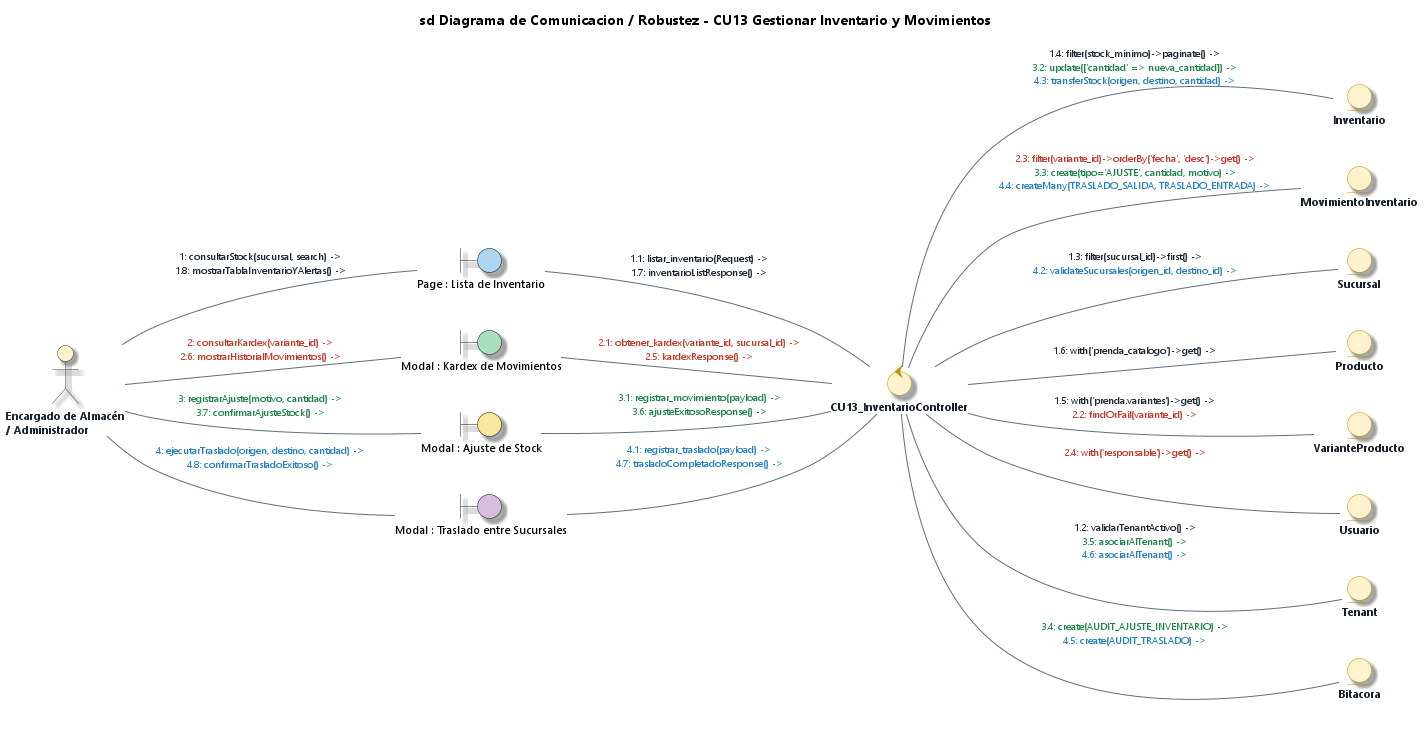

The diagram above was rendered by PlantUML. Its source (embedded in the PNG):
@startuml Diagrama_Robustez_CU13_Gestionar_Inventario_Movimientos_EA
' DIAGRAMA DE ROBUSTEZ Y COMUNICACIÓN (BCE) - CU13
' Caso de Uso: CU13 - Gestionar Inventario y Movimientos
' Estilo: Enterprise Architect 15 / 16 (Notación de Ivar Jacobson / ICONIX)
' Proyecto: ECOMMERCE_TIENDA (SaaS Multi-Tenant)

title **sd Diagrama de Comunicacion / Robustez - CU13 Gestionar Inventario y Movimientos**

left to right direction

' --- CONFIGURACIÓN DE ESTILO ENTERPRISE ARCHITECT ---
skinparam backgroundColor #FFFFFF
skinparam defaultFontName "Segoe UI"
skinparam defaultFontSize 11
skinparam shadowing true
skinparam roundcorner 12

skinparam actor {
    BackgroundColor #FFF2CC
    BorderColor #2C3E50
    FontColor #1A252F
    FontStyle bold
}

skinparam control {
    BackgroundColor #FFF2CC
    BorderColor #B7950B
    FontColor #17202A
    FontStyle bold
}

skinparam entity {
    BackgroundColor #FFF2CC
    BorderColor #B7950B
    FontColor #17202A
    FontStyle bold
}

skinparam arrow {
    Color #5D6D7E
    FontColor #1B2631
    FontSize 10
}

' 1. ACTOR
actor "Encargado de Almacén\n/ Administrador" as ActAlmacen

' 2. VISTAS REALES DEL FRONTEND (BOUNDARIES) - Colores distintos por cada vista
boundary "Page : Lista de Inventario" as B_InvList #AED6F1
boundary "Modal : Kardex de Movimientos" as B_Kardex #A9DFBF
boundary "Modal : Ajuste de Stock" as B_Ajuste #F9E79F
boundary "Modal : Traslado entre Sucursales" as B_Traslado #D7BDE2

' 3. CONTROLADOR REAL DEL BACKEND (CONTROL) - 1 Solo Controlador Físico
control "CU13_InventarioController" as C_Inv

' 4. ENTIDADES REALES UTILIZADAS (ENTITIES) - Coinciden 1-a-1 con el Controller
entity "Inventario" as E_Inv
entity "MovimientoInventario" as E_Mov
entity "Sucursal" as E_Suc
entity "Producto" as E_Prod
entity "VarianteProducto" as E_Variante
entity "Usuario" as E_User
entity "Tenant" as E_Tenant
entity "Bitacora" as E_Bitacora

' ==============================================================================
' COMUNICACIONES UNIFICADAS (1 LÍNEA ÚNICA POR ASOCIACIÓN)
' Mensajes ordenados secuencialmente y coloreados por flujo
' ==============================================================================

' --- 1. INTERACCIÓN ACTOR -> BOUNDARY ---
ActAlmacen -- B_InvList : <font color="#1B2631">1: consultarStock(sucursal, search) -></font>\n<font color="#1B2631">1.8: mostrarTablaInventarioYAlertas() -></font>
ActAlmacen -- B_Kardex : <font color="#C0392B">2: consultarKardex(variante_id) -></font>\n<font color="#C0392B">2.6: mostrarHistorialMovimientos() -></font>
ActAlmacen -- B_Ajuste : <font color="#1E8449">3: registrarAjuste(motivo, cantidad) -></font>\n<font color="#1E8449">3.7: confirmarAjusteStock() -></font>
ActAlmacen -- B_Traslado : <font color="#2980B9">4: ejecutarTraslado(origen, destino, cantidad) -></font>\n<font color="#2980B9">4.8: confirmarTrasladoExitoso() -></font>

' --- 2. INVOCACIÓN BOUNDARY -> CONTROL ---
B_InvList -- C_Inv : <font color="#1B2631">1.1: listar_inventario(Request) -></font>\n<font color="#1B2631">1.7: inventarioListResponse() -></font>
B_Kardex -- C_Inv : <font color="#C0392B">2.1: obtener_kardex(variante_id, sucursal_id) -></font>\n<font color="#C0392B">2.5: kardexResponse() -></font>
B_Ajuste -- C_Inv : <font color="#1E8449">3.1: registrar_movimiento(payload) -></font>\n<font color="#1E8449">3.6: ajusteExitosoResponse() -></font>
B_Traslado -- C_Inv : <font color="#2980B9">4.1: registrar_traslado(payload) -></font>\n<font color="#2980B9">4.7: trasladoCompletadoResponse() -></font>

' --- 3. ACCESO A DATOS CONTROL -> ENTITY ---
C_Inv -- E_Tenant : <font color="#1B2631">1.2: validarTenantActivo() -></font>\n<font color="#1E8449">3.5: asociarAlTenant() -></font>\n<font color="#2980B9">4.6: asociarAlTenant() -></font>
C_Inv -- E_Suc : <font color="#1B2631">1.3: filter(sucursal_id)->first() -></font>\n<font color="#2980B9">4.2: validateSucursales(origen_id, destino_id) -></font>
C_Inv -- E_Inv : <font color="#1B2631">1.4: filter(stock_minimo)->paginate() -></font>\n<font color="#1E8449">3.2: update(['cantidad' => nueva_cantidad]) -></font>\n<font color="#2980B9">4.3: transferStock(origen, destino, cantidad) -></font>
C_Inv -- E_Variante : <font color="#1B2631">1.5: with('prenda.variantes')->get() -></font>\n<font color="#C0392B">2.2: findOrFail(variante_id) -></font>
C_Inv -- E_Prod : <font color="#1B2631">1.6: with('prenda_catalogo')->get() -></font>
C_Inv -- E_Mov : <font color="#C0392B">2.3: filter(variante_id)->orderBy('fecha', 'desc')->get() -></font>\n<font color="#1E8449">3.3: create(tipo='AJUSTE', cantidad, motivo) -></font>\n<font color="#2980B9">4.4: createMany(TRASLADO_SALIDA, TRASLADO_ENTRADA) -></font>
C_Inv -- E_User : <font color="#C0392B">2.4: with('responsable')->get() -></font>
C_Inv -- E_Bitacora : <font color="#1E8449">3.4: create(AUDIT_AJUSTE_INVENTARIO) -></font>\n<font color="#2980B9">4.5: create(AUDIT_TRASLADO) -></font>

@enduml